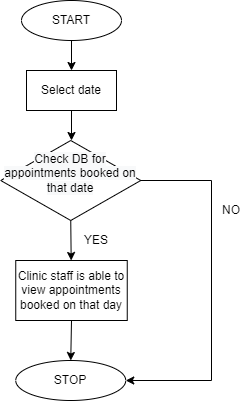

The diagram above was exported from draw.io. Its source (the exported page's mxGraphModel, read from the mxfile embedded in the PNG):
<mxGraphModel dx="868" dy="482" grid="1" gridSize="10" guides="1" tooltips="1" connect="1" arrows="1" fold="1" page="1" pageScale="1" pageWidth="850" pageHeight="1100" math="0" shadow="0">
  <root>
    <mxCell id="0" />
    <mxCell id="1" parent="0" />
    <mxCell id="T5xvra7aZIJesv6mt5sS-55" value="START" style="ellipse;whiteSpace=wrap;html=1;" parent="1" vertex="1">
      <mxGeometry x="690" y="420" width="100" height="40" as="geometry" />
    </mxCell>
    <mxCell id="T5xvra7aZIJesv6mt5sS-56" value="" style="endArrow=classic;html=1;rounded=0;exitX=0.5;exitY=1;exitDx=0;exitDy=0;" parent="1" source="T5xvra7aZIJesv6mt5sS-55" edge="1">
      <mxGeometry width="50" height="50" relative="1" as="geometry">
        <mxPoint x="780" y="620" as="sourcePoint" />
        <mxPoint x="740" y="490" as="targetPoint" />
      </mxGeometry>
    </mxCell>
    <mxCell id="T5xvra7aZIJesv6mt5sS-57" value="Select date" style="rounded=0;whiteSpace=wrap;html=1;" parent="1" vertex="1">
      <mxGeometry x="695" y="490" width="90" height="40" as="geometry" />
    </mxCell>
    <mxCell id="T5xvra7aZIJesv6mt5sS-58" value="STOP" style="ellipse;whiteSpace=wrap;html=1;" parent="1" vertex="1">
      <mxGeometry x="684.25" y="780" width="110" height="40" as="geometry" />
    </mxCell>
    <mxCell id="T5xvra7aZIJesv6mt5sS-59" value="Clinic staff is able to view appointments booked on that day" style="rounded=0;whiteSpace=wrap;html=1;" parent="1" vertex="1">
      <mxGeometry x="684.25" y="680" width="111.5" height="60" as="geometry" />
    </mxCell>
    <mxCell id="T5xvra7aZIJesv6mt5sS-60" value="" style="endArrow=classic;html=1;rounded=0;exitX=0.5;exitY=1;exitDx=0;exitDy=0;" parent="1" source="T5xvra7aZIJesv6mt5sS-57" edge="1">
      <mxGeometry width="50" height="50" relative="1" as="geometry">
        <mxPoint x="780" y="600" as="sourcePoint" />
        <mxPoint x="740" y="560" as="targetPoint" />
      </mxGeometry>
    </mxCell>
    <mxCell id="F6KMGet_hQSzP44Vg5MI-1" value="&#10;&lt;span style=&quot;color: rgb(0, 0, 0); font-family: Helvetica; font-size: 12px; font-style: normal; font-variant-ligatures: normal; font-variant-caps: normal; font-weight: 400; letter-spacing: normal; orphans: 2; text-align: center; text-indent: 0px; text-transform: none; widows: 2; word-spacing: 0px; -webkit-text-stroke-width: 0px; background-color: rgb(248, 249, 250); text-decoration-thickness: initial; text-decoration-style: initial; text-decoration-color: initial; float: none; display: inline !important;&quot;&gt;Check DB for appointments booked on that date&lt;/span&gt;&#10;&#10;" style="rhombus;whiteSpace=wrap;html=1;" vertex="1" parent="1">
      <mxGeometry x="669.25" y="560" width="140" height="80" as="geometry" />
    </mxCell>
    <mxCell id="F6KMGet_hQSzP44Vg5MI-2" value="" style="endArrow=classic;html=1;rounded=0;exitX=0.5;exitY=1;exitDx=0;exitDy=0;" edge="1" parent="1" source="F6KMGet_hQSzP44Vg5MI-1" target="T5xvra7aZIJesv6mt5sS-59">
      <mxGeometry width="50" height="50" relative="1" as="geometry">
        <mxPoint x="740" y="670" as="sourcePoint" />
        <mxPoint x="790" y="620" as="targetPoint" />
      </mxGeometry>
    </mxCell>
    <mxCell id="F6KMGet_hQSzP44Vg5MI-4" value="YES" style="text;html=1;strokeColor=none;fillColor=none;align=center;verticalAlign=middle;whiteSpace=wrap;rounded=0;" vertex="1" parent="1">
      <mxGeometry x="745" y="650" width="40" height="20" as="geometry" />
    </mxCell>
    <mxCell id="F6KMGet_hQSzP44Vg5MI-5" value="" style="endArrow=classic;html=1;rounded=0;exitX=0.5;exitY=1;exitDx=0;exitDy=0;" edge="1" parent="1" source="T5xvra7aZIJesv6mt5sS-59" target="T5xvra7aZIJesv6mt5sS-58">
      <mxGeometry width="50" height="50" relative="1" as="geometry">
        <mxPoint x="800" y="760" as="sourcePoint" />
        <mxPoint x="850" y="710" as="targetPoint" />
      </mxGeometry>
    </mxCell>
    <mxCell id="F6KMGet_hQSzP44Vg5MI-8" value="" style="endArrow=classic;html=1;rounded=0;exitX=1;exitY=0.5;exitDx=0;exitDy=0;entryX=1;entryY=0.5;entryDx=0;entryDy=0;" edge="1" parent="1" source="F6KMGet_hQSzP44Vg5MI-1" target="T5xvra7aZIJesv6mt5sS-58">
      <mxGeometry width="50" height="50" relative="1" as="geometry">
        <mxPoint x="860" y="625" as="sourcePoint" />
        <mxPoint x="800" y="800" as="targetPoint" />
        <Array as="points">
          <mxPoint x="880" y="600" />
          <mxPoint x="880" y="800" />
        </Array>
      </mxGeometry>
    </mxCell>
    <mxCell id="F6KMGet_hQSzP44Vg5MI-9" value="NO" style="text;html=1;strokeColor=none;fillColor=none;align=center;verticalAlign=middle;whiteSpace=wrap;rounded=0;" vertex="1" parent="1">
      <mxGeometry x="880" y="620" width="40" height="20" as="geometry" />
    </mxCell>
  </root>
</mxGraphModel>